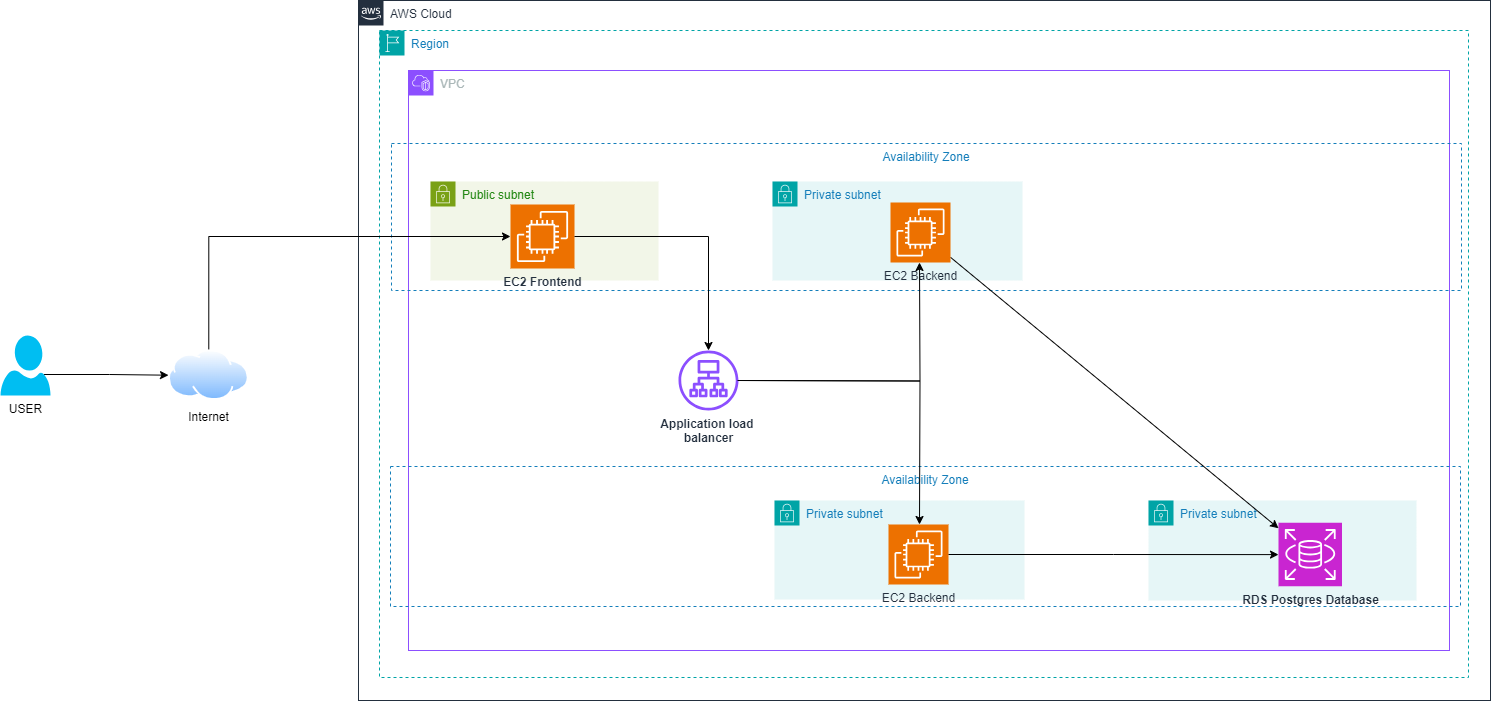

The diagram above was exported from draw.io. Its source (the exported page's mxGraphModel, read from the mxfile embedded in the PNG):
<mxGraphModel dx="2603" dy="738" grid="1" gridSize="10" guides="1" tooltips="1" connect="1" arrows="1" fold="1" page="1" pageScale="1" pageWidth="1169" pageHeight="827" math="0" shadow="0">
  <root>
    <mxCell id="0" />
    <mxCell id="1" parent="0" />
    <mxCell id="PLC87sbAM3FrNrMx81be-1" value="AWS Cloud" style="points=[[0,0],[0.25,0],[0.5,0],[0.75,0],[1,0],[1,0.25],[1,0.5],[1,0.75],[1,1],[0.75,1],[0.5,1],[0.25,1],[0,1],[0,0.75],[0,0.5],[0,0.25]];outlineConnect=0;gradientColor=none;html=1;whiteSpace=wrap;fontSize=12;fontStyle=0;container=1;pointerEvents=0;collapsible=0;recursiveResize=0;shape=mxgraph.aws4.group;grIcon=mxgraph.aws4.group_aws_cloud_alt;strokeColor=#232F3E;fillColor=none;verticalAlign=top;align=left;spacingLeft=30;fontColor=#232F3E;dashed=0;" parent="1" vertex="1">
      <mxGeometry x="50" y="150" width="1132" height="700" as="geometry" />
    </mxCell>
    <mxCell id="PLC87sbAM3FrNrMx81be-2" value="Region" style="points=[[0,0],[0.25,0],[0.5,0],[0.75,0],[1,0],[1,0.25],[1,0.5],[1,0.75],[1,1],[0.75,1],[0.5,1],[0.25,1],[0,1],[0,0.75],[0,0.5],[0,0.25]];outlineConnect=0;gradientColor=none;html=1;whiteSpace=wrap;fontSize=12;fontStyle=0;container=1;pointerEvents=0;collapsible=0;recursiveResize=0;shape=mxgraph.aws4.group;grIcon=mxgraph.aws4.group_region;strokeColor=#00A4A6;fillColor=none;verticalAlign=top;align=left;spacingLeft=30;fontColor=#147EBA;dashed=1;" parent="PLC87sbAM3FrNrMx81be-1" vertex="1">
      <mxGeometry x="21" y="30" width="1089" height="647" as="geometry" />
    </mxCell>
    <mxCell id="PLC87sbAM3FrNrMx81be-3" value="VPC" style="points=[[0,0],[0.25,0],[0.5,0],[0.75,0],[1,0],[1,0.25],[1,0.5],[1,0.75],[1,1],[0.75,1],[0.5,1],[0.25,1],[0,1],[0,0.75],[0,0.5],[0,0.25]];outlineConnect=0;gradientColor=none;html=1;whiteSpace=wrap;fontSize=12;fontStyle=0;container=1;pointerEvents=0;collapsible=0;recursiveResize=0;shape=mxgraph.aws4.group;grIcon=mxgraph.aws4.group_vpc2;strokeColor=#8C4FFF;fillColor=none;verticalAlign=top;align=left;spacingLeft=30;fontColor=#AAB7B8;dashed=0;" parent="PLC87sbAM3FrNrMx81be-2" vertex="1">
      <mxGeometry x="29" y="40" width="1041" height="580" as="geometry" />
    </mxCell>
    <mxCell id="PLC87sbAM3FrNrMx81be-5" value="Availability Zone" style="fillColor=none;strokeColor=#147EBA;dashed=1;verticalAlign=top;fontStyle=0;fontColor=#147EBA;whiteSpace=wrap;html=1;" parent="PLC87sbAM3FrNrMx81be-3" vertex="1">
      <mxGeometry x="-17" y="73" width="1070" height="147" as="geometry" />
    </mxCell>
    <mxCell id="PLC87sbAM3FrNrMx81be-8" value="Availability Zone" style="fillColor=none;strokeColor=#147EBA;dashed=1;verticalAlign=top;fontStyle=0;fontColor=#147EBA;whiteSpace=wrap;html=1;" parent="PLC87sbAM3FrNrMx81be-3" vertex="1">
      <mxGeometry x="-18" y="396" width="1070" height="140" as="geometry" />
    </mxCell>
    <mxCell id="PLC87sbAM3FrNrMx81be-10" value="Public subnet" style="points=[[0,0],[0.25,0],[0.5,0],[0.75,0],[1,0],[1,0.25],[1,0.5],[1,0.75],[1,1],[0.75,1],[0.5,1],[0.25,1],[0,1],[0,0.75],[0,0.5],[0,0.25]];outlineConnect=0;gradientColor=none;html=1;whiteSpace=wrap;fontSize=12;fontStyle=0;container=1;pointerEvents=0;collapsible=0;recursiveResize=0;shape=mxgraph.aws4.group;grIcon=mxgraph.aws4.group_security_group;grStroke=0;strokeColor=#7AA116;fillColor=#F2F6E8;verticalAlign=top;align=left;spacingLeft=30;fontColor=#248814;dashed=0;" parent="PLC87sbAM3FrNrMx81be-3" vertex="1">
      <mxGeometry x="22" y="111" width="228" height="99" as="geometry" />
    </mxCell>
    <mxCell id="PLC87sbAM3FrNrMx81be-23" value="&lt;b&gt;EC2 Frontend&lt;/b&gt;" style="sketch=0;points=[[0,0,0],[0.25,0,0],[0.5,0,0],[0.75,0,0],[1,0,0],[0,1,0],[0.25,1,0],[0.5,1,0],[0.75,1,0],[1,1,0],[0,0.25,0],[0,0.5,0],[0,0.75,0],[1,0.25,0],[1,0.5,0],[1,0.75,0]];outlineConnect=0;fontColor=#232F3E;fillColor=#ED7100;strokeColor=#ffffff;dashed=0;verticalLabelPosition=bottom;verticalAlign=top;align=center;html=1;fontSize=12;fontStyle=0;aspect=fixed;shape=mxgraph.aws4.resourceIcon;resIcon=mxgraph.aws4.ec2;" parent="PLC87sbAM3FrNrMx81be-10" vertex="1">
      <mxGeometry x="80" y="23" width="64" height="64" as="geometry" />
    </mxCell>
    <mxCell id="PLC87sbAM3FrNrMx81be-14" value="Private subnet" style="points=[[0,0],[0.25,0],[0.5,0],[0.75,0],[1,0],[1,0.25],[1,0.5],[1,0.75],[1,1],[0.75,1],[0.5,1],[0.25,1],[0,1],[0,0.75],[0,0.5],[0,0.25]];outlineConnect=0;gradientColor=none;html=1;whiteSpace=wrap;fontSize=12;fontStyle=0;container=1;pointerEvents=0;collapsible=0;recursiveResize=0;shape=mxgraph.aws4.group;grIcon=mxgraph.aws4.group_security_group;grStroke=0;strokeColor=#00A4A6;fillColor=#E6F6F7;verticalAlign=top;align=left;spacingLeft=30;fontColor=#147EBA;dashed=0;" parent="PLC87sbAM3FrNrMx81be-3" vertex="1">
      <mxGeometry x="366" y="430" width="250" height="99" as="geometry" />
    </mxCell>
    <mxCell id="PLC87sbAM3FrNrMx81be-40" style="edgeStyle=orthogonalEdgeStyle;rounded=0;orthogonalLoop=1;jettySize=auto;html=1;" parent="PLC87sbAM3FrNrMx81be-3" edge="1">
      <mxGeometry relative="1" as="geometry">
        <mxPoint x="331" y="310" as="sourcePoint" />
        <mxPoint x="511" y="454" as="targetPoint" />
      </mxGeometry>
    </mxCell>
    <mxCell id="PLC87sbAM3FrNrMx81be-19" value="&lt;b&gt;Application load&amp;nbsp;&lt;/b&gt;&lt;div&gt;&lt;b&gt;balancer&lt;/b&gt;&lt;/div&gt;" style="sketch=0;outlineConnect=0;fontColor=#232F3E;gradientColor=none;fillColor=#8C4FFF;strokeColor=none;dashed=0;verticalLabelPosition=bottom;verticalAlign=top;align=center;html=1;fontSize=12;fontStyle=0;aspect=fixed;pointerEvents=1;shape=mxgraph.aws4.application_load_balancer;" parent="PLC87sbAM3FrNrMx81be-3" vertex="1">
      <mxGeometry x="270" y="280" width="60" height="60" as="geometry" />
    </mxCell>
    <mxCell id="PLC87sbAM3FrNrMx81be-28" value="EC2 Backend" style="sketch=0;points=[[0,0,0],[0.25,0,0],[0.5,0,0],[0.75,0,0],[1,0,0],[0,1,0],[0.25,1,0],[0.5,1,0],[0.75,1,0],[1,1,0],[0,0.25,0],[0,0.5,0],[0,0.75,0],[1,0.25,0],[1,0.5,0],[1,0.75,0]];outlineConnect=0;fontColor=#232F3E;fillColor=#ED7100;strokeColor=#ffffff;dashed=0;verticalLabelPosition=bottom;verticalAlign=top;align=center;html=1;fontSize=12;fontStyle=0;aspect=fixed;shape=mxgraph.aws4.resourceIcon;resIcon=mxgraph.aws4.ec2;" parent="PLC87sbAM3FrNrMx81be-3" vertex="1">
      <mxGeometry x="480" y="454" width="60" height="60" as="geometry" />
    </mxCell>
    <mxCell id="PLC87sbAM3FrNrMx81be-38" style="edgeStyle=orthogonalEdgeStyle;rounded=0;orthogonalLoop=1;jettySize=auto;html=1;" parent="PLC87sbAM3FrNrMx81be-3" source="PLC87sbAM3FrNrMx81be-23" target="PLC87sbAM3FrNrMx81be-19" edge="1">
      <mxGeometry relative="1" as="geometry" />
    </mxCell>
    <mxCell id="PLC87sbAM3FrNrMx81be-13" value="Private subnet" style="points=[[0,0],[0.25,0],[0.5,0],[0.75,0],[1,0],[1,0.25],[1,0.5],[1,0.75],[1,1],[0.75,1],[0.5,1],[0.25,1],[0,1],[0,0.75],[0,0.5],[0,0.25]];outlineConnect=0;gradientColor=none;html=1;whiteSpace=wrap;fontSize=12;fontStyle=0;container=1;pointerEvents=0;collapsible=0;recursiveResize=0;shape=mxgraph.aws4.group;grIcon=mxgraph.aws4.group_security_group;grStroke=0;strokeColor=#00A4A6;fillColor=#E6F6F7;verticalAlign=top;align=left;spacingLeft=30;fontColor=#147EBA;dashed=0;" parent="1" vertex="1">
      <mxGeometry x="464" y="331" width="250" height="99" as="geometry" />
    </mxCell>
    <mxCell id="PLC87sbAM3FrNrMx81be-15" value="Private subnet" style="points=[[0,0],[0.25,0],[0.5,0],[0.75,0],[1,0],[1,0.25],[1,0.5],[1,0.75],[1,1],[0.75,1],[0.5,1],[0.25,1],[0,1],[0,0.75],[0,0.5],[0,0.25]];outlineConnect=0;gradientColor=none;html=1;whiteSpace=wrap;fontSize=12;fontStyle=0;container=1;pointerEvents=0;collapsible=0;recursiveResize=0;shape=mxgraph.aws4.group;grIcon=mxgraph.aws4.group_security_group;grStroke=0;strokeColor=#00A4A6;fillColor=#E6F6F7;verticalAlign=top;align=left;spacingLeft=30;fontColor=#147EBA;dashed=0;" parent="1" vertex="1">
      <mxGeometry x="840" y="650" width="268" height="100" as="geometry" />
    </mxCell>
    <mxCell id="PLC87sbAM3FrNrMx81be-43" value="&lt;b&gt;RDS Postgres Database&lt;/b&gt;" style="sketch=0;points=[[0,0,0],[0.25,0,0],[0.5,0,0],[0.75,0,0],[1,0,0],[0,1,0],[0.25,1,0],[0.5,1,0],[0.75,1,0],[1,1,0],[0,0.25,0],[0,0.5,0],[0,0.75,0],[1,0.25,0],[1,0.5,0],[1,0.75,0]];outlineConnect=0;fontColor=#232F3E;fillColor=#C925D1;strokeColor=#ffffff;dashed=0;verticalLabelPosition=bottom;verticalAlign=top;align=center;html=1;fontSize=12;fontStyle=0;aspect=fixed;shape=mxgraph.aws4.resourceIcon;resIcon=mxgraph.aws4.rds;" parent="PLC87sbAM3FrNrMx81be-15" vertex="1">
      <mxGeometry x="130" y="22.25" width="63.5" height="63.5" as="geometry" />
    </mxCell>
    <mxCell id="PLC87sbAM3FrNrMx81be-21" style="edgeStyle=orthogonalEdgeStyle;rounded=0;orthogonalLoop=1;jettySize=auto;html=1;exitX=0.87;exitY=0.65;exitDx=0;exitDy=0;exitPerimeter=0;" parent="1" source="PLC87sbAM3FrNrMx81be-16" target="PLC87sbAM3FrNrMx81be-17" edge="1">
      <mxGeometry relative="1" as="geometry" />
    </mxCell>
    <mxCell id="PLC87sbAM3FrNrMx81be-16" value="USER&lt;div&gt;&lt;br&gt;&lt;/div&gt;" style="verticalLabelPosition=bottom;html=1;verticalAlign=top;align=center;strokeColor=none;fillColor=#00BEF2;shape=mxgraph.azure.user;" parent="1" vertex="1">
      <mxGeometry x="-308" y="485" width="50" height="60" as="geometry" />
    </mxCell>
    <mxCell id="PLC87sbAM3FrNrMx81be-26" style="edgeStyle=orthogonalEdgeStyle;rounded=0;orthogonalLoop=1;jettySize=auto;html=1;entryX=0;entryY=0.5;entryDx=0;entryDy=0;entryPerimeter=0;" parent="1" source="PLC87sbAM3FrNrMx81be-17" target="PLC87sbAM3FrNrMx81be-23" edge="1">
      <mxGeometry relative="1" as="geometry">
        <mxPoint x="-10" y="380" as="targetPoint" />
        <Array as="points">
          <mxPoint x="-100" y="386" />
        </Array>
      </mxGeometry>
    </mxCell>
    <mxCell id="PLC87sbAM3FrNrMx81be-17" value="Internet&lt;div&gt;&lt;br&gt;&lt;/div&gt;" style="image;aspect=fixed;perimeter=ellipsePerimeter;html=1;align=center;shadow=0;dashed=0;spacingTop=3;image=img/lib/active_directory/internet_cloud.svg;" parent="1" vertex="1">
      <mxGeometry x="-140" y="499.25" width="80.55" height="50.75" as="geometry" />
    </mxCell>
    <mxCell id="PLC87sbAM3FrNrMx81be-44" style="rounded=0;orthogonalLoop=1;jettySize=auto;html=1;" parent="1" source="PLC87sbAM3FrNrMx81be-29" target="PLC87sbAM3FrNrMx81be-43" edge="1">
      <mxGeometry relative="1" as="geometry" />
    </mxCell>
    <mxCell id="PLC87sbAM3FrNrMx81be-29" value="EC2 Backend" style="sketch=0;points=[[0,0,0],[0.25,0,0],[0.5,0,0],[0.75,0,0],[1,0,0],[0,1,0],[0.25,1,0],[0.5,1,0],[0.75,1,0],[1,1,0],[0,0.25,0],[0,0.5,0],[0,0.75,0],[1,0.25,0],[1,0.5,0],[1,0.75,0]];outlineConnect=0;fontColor=#232F3E;fillColor=#ED7100;strokeColor=#ffffff;dashed=0;verticalLabelPosition=bottom;verticalAlign=top;align=center;html=1;fontSize=12;fontStyle=0;aspect=fixed;shape=mxgraph.aws4.resourceIcon;resIcon=mxgraph.aws4.ec2;" parent="1" vertex="1">
      <mxGeometry x="582" y="352" width="60" height="60" as="geometry" />
    </mxCell>
    <mxCell id="PLC87sbAM3FrNrMx81be-42" style="edgeStyle=orthogonalEdgeStyle;rounded=0;orthogonalLoop=1;jettySize=auto;html=1;" parent="1" edge="1">
      <mxGeometry relative="1" as="geometry">
        <mxPoint x="429" y="530" as="sourcePoint" />
        <mxPoint x="611" y="412" as="targetPoint" />
      </mxGeometry>
    </mxCell>
    <mxCell id="PLC87sbAM3FrNrMx81be-45" style="edgeStyle=orthogonalEdgeStyle;rounded=0;orthogonalLoop=1;jettySize=auto;html=1;" parent="1" source="PLC87sbAM3FrNrMx81be-28" target="PLC87sbAM3FrNrMx81be-43" edge="1">
      <mxGeometry relative="1" as="geometry" />
    </mxCell>
  </root>
</mxGraphModel>